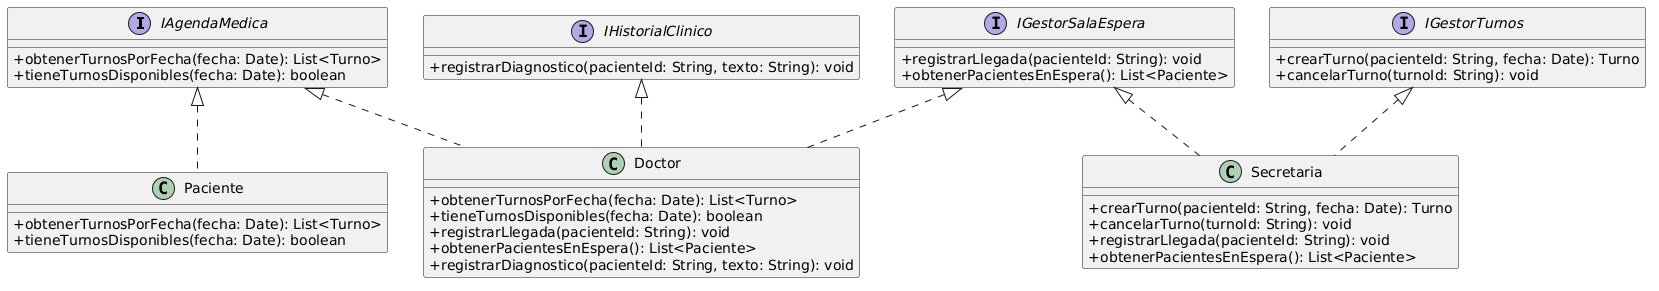

The diagram above was rendered by PlantUML. Its source (embedded in the PNG):
@startuml
skinparam classAttributeIconSize 0

interface IAgendaMedica {
    + obtenerTurnosPorFecha(fecha: Date): List<Turno>
    + tieneTurnosDisponibles(fecha: Date): boolean
}

interface IGestorTurnos {
    + crearTurno(pacienteId: String, fecha: Date): Turno
    + cancelarTurno(turnoId: String): void
}

interface IGestorSalaEspera {
    + registrarLlegada(pacienteId: String): void
    + obtenerPacientesEnEspera(): List<Paciente>
}

interface IHistorialClinico {
    + registrarDiagnostico(pacienteId: String, texto: String): void
}

class Secretaria implements IGestorTurnos, IGestorSalaEspera {
    + crearTurno(pacienteId: String, fecha: Date): Turno
    + cancelarTurno(turnoId: String): void
    + registrarLlegada(pacienteId: String): void
    + obtenerPacientesEnEspera(): List<Paciente>
}

class Doctor implements IAgendaMedica, IGestorSalaEspera, IHistorialClinico {
    + obtenerTurnosPorFecha(fecha: Date): List<Turno>
    + tieneTurnosDisponibles(fecha: Date): boolean
    + registrarLlegada(pacienteId: String): void
    + obtenerPacientesEnEspera(): List<Paciente>
    + registrarDiagnostico(pacienteId: String, texto: String): void
}

class Paciente implements IAgendaMedica {
    + obtenerTurnosPorFecha(fecha: Date): List<Turno>
    + tieneTurnosDisponibles(fecha: Date): boolean
}
@enduml